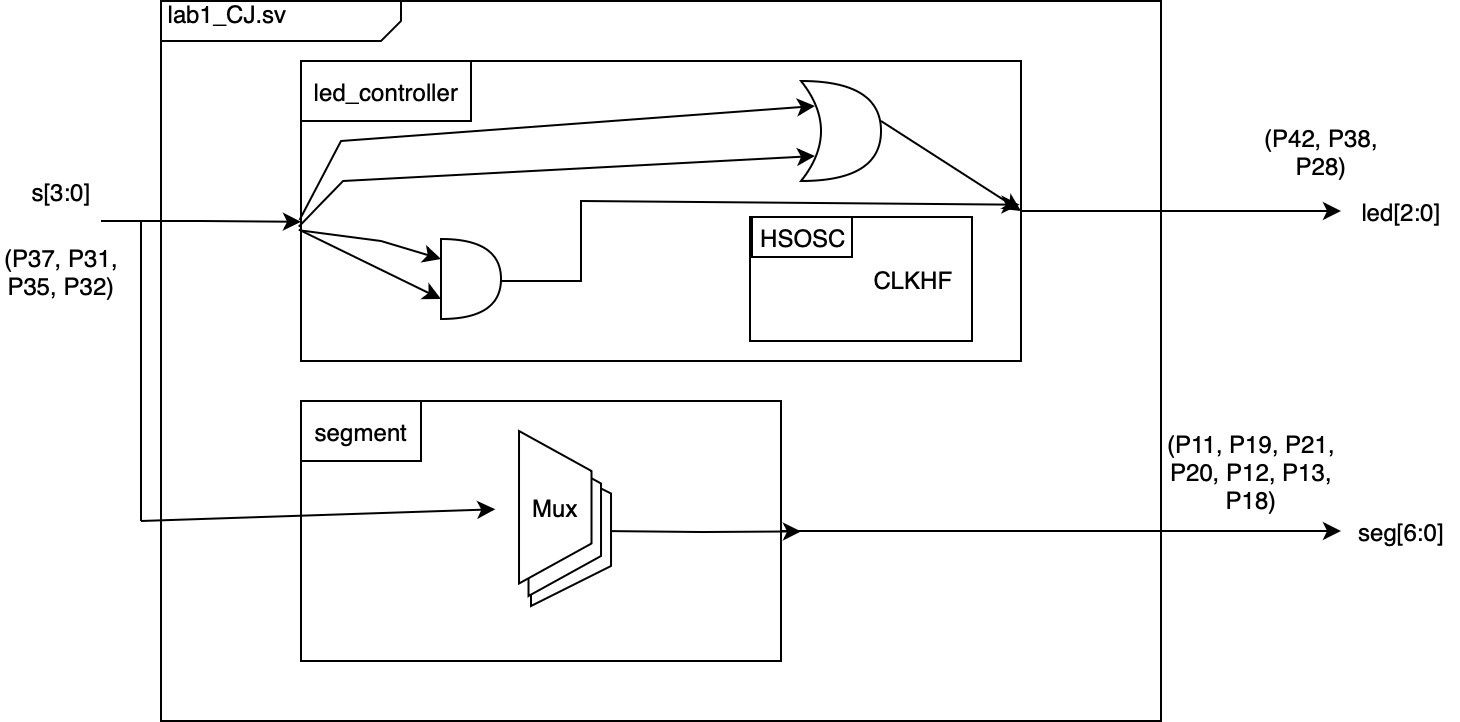

The diagram above was exported from draw.io. Its source (the exported page's mxGraphModel, read from the mxfile embedded in the PNG):
<mxGraphModel dx="746" dy="457" grid="1" gridSize="10" guides="1" tooltips="1" connect="1" arrows="1" fold="1" page="1" pageScale="1" pageWidth="850" pageHeight="1100" math="0" shadow="0">
  <root>
    <mxCell id="0" />
    <mxCell id="1" parent="0" />
    <mxCell id="jOzPq5GL9EHvZExWRG_F-2" value="&amp;nbsp;lab1_CJ.sv" style="html=1;shape=mxgraph.sysml.package;labelX=120;align=left;spacingLeft=10;overflow=fill;recursiveResize=0;" parent="1" vertex="1">
      <mxGeometry x="90" y="40" width="500" height="360" as="geometry" />
    </mxCell>
    <mxCell id="jOzPq5GL9EHvZExWRG_F-3" value="" style="strokeColor=inherit;fillColor=inherit;gradientColor=inherit;shape=rect;fontStyle=1;html=1;whiteSpace=wrap;align=center;" parent="jOzPq5GL9EHvZExWRG_F-2" vertex="1">
      <mxGeometry x="70" y="30" width="360" height="150" as="geometry" />
    </mxCell>
    <mxCell id="i5vEdyUloJg_yFgc5Zpr-1" value="" style="strokeColor=inherit;fillColor=inherit;gradientColor=inherit;shape=rect;fontStyle=1;html=1;whiteSpace=wrap;align=center;" parent="jOzPq5GL9EHvZExWRG_F-2" vertex="1">
      <mxGeometry x="70" y="200" width="240" height="130" as="geometry" />
    </mxCell>
    <mxCell id="i5vEdyUloJg_yFgc5Zpr-2" value="" style="endArrow=classic;html=1;rounded=0;entryX=0;entryY=0.536;entryDx=0;entryDy=0;entryPerimeter=0;" parent="jOzPq5GL9EHvZExWRG_F-2" target="jOzPq5GL9EHvZExWRG_F-3" edge="1">
      <mxGeometry width="50" height="50" relative="1" as="geometry">
        <mxPoint x="-30" y="110" as="sourcePoint" />
        <mxPoint x="30" y="80" as="targetPoint" />
        <Array as="points">
          <mxPoint x="20" y="110" />
        </Array>
      </mxGeometry>
    </mxCell>
    <mxCell id="i5vEdyUloJg_yFgc5Zpr-3" value="" style="endArrow=classic;html=1;rounded=0;" parent="jOzPq5GL9EHvZExWRG_F-2" target="D11thKBmNKH4CRfyd3_4-37" edge="1">
      <mxGeometry width="50" height="50" relative="1" as="geometry">
        <mxPoint x="-10" y="260" as="sourcePoint" />
        <mxPoint x="70" y="271" as="targetPoint" />
      </mxGeometry>
    </mxCell>
    <mxCell id="D11thKBmNKH4CRfyd3_4-8" value="segment" style="text;html=1;align=center;verticalAlign=middle;whiteSpace=wrap;rounded=0;strokeColor=default;" parent="jOzPq5GL9EHvZExWRG_F-2" vertex="1">
      <mxGeometry x="70" y="200" width="60" height="30" as="geometry" />
    </mxCell>
    <mxCell id="D11thKBmNKH4CRfyd3_4-10" value="led_controller" style="text;html=1;align=center;verticalAlign=middle;whiteSpace=wrap;rounded=0;strokeColor=default;" parent="jOzPq5GL9EHvZExWRG_F-2" vertex="1">
      <mxGeometry x="70" y="30" width="85" height="30" as="geometry" />
    </mxCell>
    <mxCell id="D11thKBmNKH4CRfyd3_4-11" value="" style="rounded=0;whiteSpace=wrap;html=1;" parent="jOzPq5GL9EHvZExWRG_F-2" vertex="1">
      <mxGeometry x="294.5" y="108" width="111" height="62" as="geometry" />
    </mxCell>
    <mxCell id="D11thKBmNKH4CRfyd3_4-12" value="HSOSC" style="text;html=1;align=center;verticalAlign=middle;whiteSpace=wrap;rounded=0;strokeColor=default;" parent="jOzPq5GL9EHvZExWRG_F-2" vertex="1">
      <mxGeometry x="295.5" y="108" width="50" height="20" as="geometry" />
    </mxCell>
    <mxCell id="D11thKBmNKH4CRfyd3_4-15" value="CLKHF" style="text;html=1;align=center;verticalAlign=middle;whiteSpace=wrap;rounded=0;" parent="jOzPq5GL9EHvZExWRG_F-2" vertex="1">
      <mxGeometry x="345.5" y="124" width="60" height="30" as="geometry" />
    </mxCell>
    <mxCell id="D11thKBmNKH4CRfyd3_4-17" value="" style="shape=xor;whiteSpace=wrap;html=1;" parent="jOzPq5GL9EHvZExWRG_F-2" vertex="1">
      <mxGeometry x="320" y="40" width="40" height="50" as="geometry" />
    </mxCell>
    <mxCell id="D11thKBmNKH4CRfyd3_4-18" value="" style="shape=or;whiteSpace=wrap;html=1;" parent="jOzPq5GL9EHvZExWRG_F-2" vertex="1">
      <mxGeometry x="140" y="119" width="30" height="40" as="geometry" />
    </mxCell>
    <mxCell id="D11thKBmNKH4CRfyd3_4-19" value="" style="endArrow=classic;html=1;rounded=0;exitX=-0.002;exitY=0.53;exitDx=0;exitDy=0;exitPerimeter=0;entryX=0.175;entryY=0.25;entryDx=0;entryDy=0;entryPerimeter=0;" parent="jOzPq5GL9EHvZExWRG_F-2" source="jOzPq5GL9EHvZExWRG_F-3" target="D11thKBmNKH4CRfyd3_4-17" edge="1">
      <mxGeometry width="50" height="50" relative="1" as="geometry">
        <mxPoint x="280" y="106" as="sourcePoint" />
        <mxPoint x="330" y="56" as="targetPoint" />
        <Array as="points">
          <mxPoint x="90" y="70" />
        </Array>
      </mxGeometry>
    </mxCell>
    <mxCell id="D11thKBmNKH4CRfyd3_4-20" value="" style="endArrow=classic;html=1;rounded=0;exitX=-0.003;exitY=0.552;exitDx=0;exitDy=0;exitPerimeter=0;entryX=0.175;entryY=0.75;entryDx=0;entryDy=0;entryPerimeter=0;" parent="jOzPq5GL9EHvZExWRG_F-2" source="jOzPq5GL9EHvZExWRG_F-3" target="D11thKBmNKH4CRfyd3_4-17" edge="1">
      <mxGeometry width="50" height="50" relative="1" as="geometry">
        <mxPoint x="70" y="130" as="sourcePoint" />
        <mxPoint x="320" y="80" as="targetPoint" />
        <Array as="points">
          <mxPoint x="91" y="90" />
        </Array>
      </mxGeometry>
    </mxCell>
    <mxCell id="D11thKBmNKH4CRfyd3_4-21" value="" style="endArrow=classic;html=1;rounded=0;entryX=0;entryY=0.25;entryDx=0;entryDy=0;entryPerimeter=0;exitX=0;exitY=0.565;exitDx=0;exitDy=0;exitPerimeter=0;" parent="jOzPq5GL9EHvZExWRG_F-2" source="jOzPq5GL9EHvZExWRG_F-3" target="D11thKBmNKH4CRfyd3_4-18" edge="1">
      <mxGeometry width="50" height="50" relative="1" as="geometry">
        <mxPoint x="75" y="154" as="sourcePoint" />
        <mxPoint x="125" y="104" as="targetPoint" />
        <Array as="points">
          <mxPoint x="110" y="120" />
        </Array>
      </mxGeometry>
    </mxCell>
    <mxCell id="D11thKBmNKH4CRfyd3_4-25" value="" style="endArrow=classic;html=1;rounded=0;exitX=-0.003;exitY=0.562;exitDx=0;exitDy=0;exitPerimeter=0;entryX=0;entryY=0.75;entryDx=0;entryDy=0;entryPerimeter=0;" parent="jOzPq5GL9EHvZExWRG_F-2" source="jOzPq5GL9EHvZExWRG_F-3" target="D11thKBmNKH4CRfyd3_4-18" edge="1">
      <mxGeometry width="50" height="50" relative="1" as="geometry">
        <mxPoint x="80" y="170" as="sourcePoint" />
        <mxPoint x="130" y="120" as="targetPoint" />
      </mxGeometry>
    </mxCell>
    <mxCell id="D11thKBmNKH4CRfyd3_4-27" value="" style="endArrow=classic;html=1;rounded=0;entryX=0.998;entryY=0.479;entryDx=0;entryDy=0;entryPerimeter=0;" parent="jOzPq5GL9EHvZExWRG_F-2" target="jOzPq5GL9EHvZExWRG_F-3" edge="1">
      <mxGeometry width="50" height="50" relative="1" as="geometry">
        <mxPoint x="170" y="140" as="sourcePoint" />
        <mxPoint x="220" y="90" as="targetPoint" />
        <Array as="points">
          <mxPoint x="210" y="140" />
          <mxPoint x="210" y="100" />
        </Array>
      </mxGeometry>
    </mxCell>
    <mxCell id="D11thKBmNKH4CRfyd3_4-30" value="" style="endArrow=classic;html=1;rounded=0;entryX=1;entryY=0.5;entryDx=0;entryDy=0;" parent="jOzPq5GL9EHvZExWRG_F-2" target="jOzPq5GL9EHvZExWRG_F-3" edge="1">
      <mxGeometry width="50" height="50" relative="1" as="geometry">
        <mxPoint x="360" y="60" as="sourcePoint" />
        <mxPoint x="410" y="10" as="targetPoint" />
      </mxGeometry>
    </mxCell>
    <mxCell id="D11thKBmNKH4CRfyd3_4-32" style="edgeStyle=orthogonalEdgeStyle;rounded=0;orthogonalLoop=1;jettySize=auto;html=1;exitX=1;exitY=0.5;exitDx=0;exitDy=-5;exitPerimeter=0;" parent="jOzPq5GL9EHvZExWRG_F-2" edge="1">
      <mxGeometry relative="1" as="geometry">
        <mxPoint x="320" y="265.20000000000005" as="targetPoint" />
        <mxPoint x="220" y="265" as="sourcePoint" />
      </mxGeometry>
    </mxCell>
    <mxCell id="D11thKBmNKH4CRfyd3_4-35" value="" style="shape=trapezoid;perimeter=trapezoidPerimeter;whiteSpace=wrap;html=1;fixedSize=1;rotation=90;" parent="jOzPq5GL9EHvZExWRG_F-2" vertex="1">
      <mxGeometry x="166.88" y="244.38" width="76.25" height="40" as="geometry" />
    </mxCell>
    <mxCell id="D11thKBmNKH4CRfyd3_4-34" value="" style="shape=trapezoid;perimeter=trapezoidPerimeter;whiteSpace=wrap;html=1;fixedSize=1;rotation=90;" parent="jOzPq5GL9EHvZExWRG_F-2" vertex="1">
      <mxGeometry x="163.75" y="241.25" width="76.25" height="36.25" as="geometry" />
    </mxCell>
    <mxCell id="D11thKBmNKH4CRfyd3_4-33" value="" style="shape=trapezoid;perimeter=trapezoidPerimeter;whiteSpace=wrap;html=1;fixedSize=1;rotation=90;" parent="jOzPq5GL9EHvZExWRG_F-2" vertex="1">
      <mxGeometry x="159" y="235" width="76.25" height="36.25" as="geometry" />
    </mxCell>
    <mxCell id="D11thKBmNKH4CRfyd3_4-37" value="Mux" style="text;html=1;align=center;verticalAlign=middle;whiteSpace=wrap;rounded=0;" parent="jOzPq5GL9EHvZExWRG_F-2" vertex="1">
      <mxGeometry x="167.13" y="238.13" width="60" height="30" as="geometry" />
    </mxCell>
    <mxCell id="i5vEdyUloJg_yFgc5Zpr-5" value="s[3:0]" style="text;html=1;align=center;verticalAlign=middle;whiteSpace=wrap;rounded=0;" parent="1" vertex="1">
      <mxGeometry x="10" y="120" width="60" height="30" as="geometry" />
    </mxCell>
    <mxCell id="D11thKBmNKH4CRfyd3_4-3" value="" style="endArrow=none;html=1;rounded=0;" parent="1" edge="1">
      <mxGeometry width="50" height="50" relative="1" as="geometry">
        <mxPoint x="80" y="300" as="sourcePoint" />
        <mxPoint x="80" y="150" as="targetPoint" />
      </mxGeometry>
    </mxCell>
    <mxCell id="D11thKBmNKH4CRfyd3_4-5" value="led[2:0]" style="text;html=1;align=center;verticalAlign=middle;whiteSpace=wrap;rounded=0;" parent="1" vertex="1">
      <mxGeometry x="680" y="130" width="60" height="30" as="geometry" />
    </mxCell>
    <mxCell id="D11thKBmNKH4CRfyd3_4-4" style="edgeStyle=orthogonalEdgeStyle;rounded=0;orthogonalLoop=1;jettySize=auto;html=1;" parent="1" source="jOzPq5GL9EHvZExWRG_F-3" edge="1">
      <mxGeometry relative="1" as="geometry">
        <mxPoint x="680" y="145" as="targetPoint" />
      </mxGeometry>
    </mxCell>
    <mxCell id="D11thKBmNKH4CRfyd3_4-7" value="seg[6:0]" style="text;html=1;align=center;verticalAlign=middle;whiteSpace=wrap;rounded=0;" parent="1" vertex="1">
      <mxGeometry x="680" y="290.0000000000001" width="60" height="30" as="geometry" />
    </mxCell>
    <mxCell id="D11thKBmNKH4CRfyd3_4-6" style="edgeStyle=orthogonalEdgeStyle;rounded=0;orthogonalLoop=1;jettySize=auto;html=1;" parent="1" source="i5vEdyUloJg_yFgc5Zpr-1" edge="1">
      <mxGeometry relative="1" as="geometry">
        <mxPoint x="680" y="305" as="targetPoint" />
      </mxGeometry>
    </mxCell>
    <mxCell id="fA--15ZGIDtjThyiWB5A-1" value="(P37, P31, P35, P32)" style="text;html=1;align=center;verticalAlign=middle;whiteSpace=wrap;rounded=0;" vertex="1" parent="1">
      <mxGeometry x="10" y="170" width="60" height="10" as="geometry" />
    </mxCell>
    <mxCell id="fA--15ZGIDtjThyiWB5A-2" value="(P42, P38, P28)" style="text;html=1;align=center;verticalAlign=middle;whiteSpace=wrap;rounded=0;" vertex="1" parent="1">
      <mxGeometry x="640" y="100" width="60" height="30" as="geometry" />
    </mxCell>
    <mxCell id="fA--15ZGIDtjThyiWB5A-3" value="(P11, P19, P21, P20, P12, P13, P18)" style="text;html=1;align=center;verticalAlign=middle;whiteSpace=wrap;rounded=0;" vertex="1" parent="1">
      <mxGeometry x="590" y="260" width="90" height="30" as="geometry" />
    </mxCell>
  </root>
</mxGraphModel>